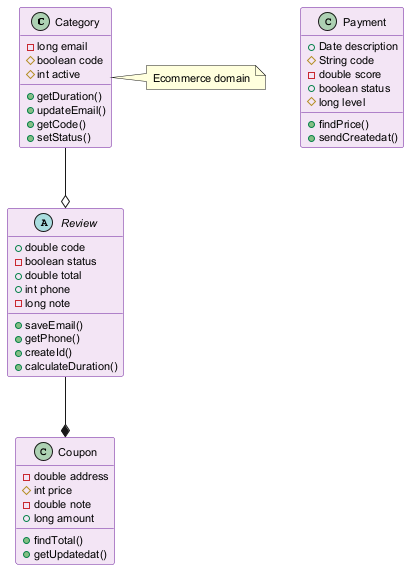

The diagram above was rendered by PlantUML. Its source (embedded in the PNG):
@startuml
skinparam backgroundColor #FFFFFF
skinparam classBackgroundColor #F3E5F5
skinparam classBorderColor #6A1B9A
skinparam defaultFontSize 11
class Category {
  -long email
  #boolean code
  #int active
  +getDuration()
  +updateEmail()
  +getCode()
  +setStatus()
}
abstract class Review {
  +double code
  -boolean status
  +double total
  +int phone
  -long note
  +saveEmail()
  +getPhone()
  +createId()
  +calculateDuration()
}
class Coupon {
  -double address
  #int price
  -double note
  +long amount
  +findTotal()
  +getUpdatedat()
}
class Payment {
  +Date description
  #String code
  -double score
  +boolean status
  #long level
  +findPrice()
  +sendCreatedat()
}
Category --o Review
Review --* Coupon
note right of Category : Ecommerce domain
@enduml